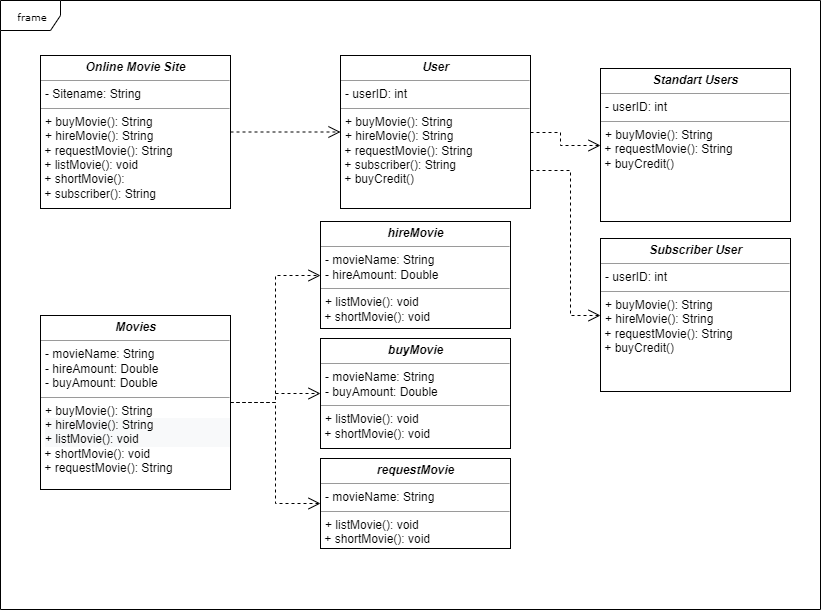

The diagram above was exported from draw.io. Its source (the exported page's mxGraphModel, read from the mxfile embedded in the PNG):
<mxGraphModel dx="1024" dy="548" grid="1" gridSize="10" guides="1" tooltips="1" connect="1" arrows="1" fold="1" page="1" pageScale="1" pageWidth="850" pageHeight="1100" background="#ffffff" math="0" shadow="0">
  <root>
    <mxCell id="0" />
    <mxCell id="1" parent="0" />
    <mxCell id="17acba5748e5396b-1" value="frame" style="shape=umlFrame;whiteSpace=wrap;html=1;rounded=0;shadow=0;comic=0;labelBackgroundColor=none;strokeColor=#000000;strokeWidth=1;fillColor=#ffffff;fontFamily=Verdana;fontSize=10;fontColor=#000000;align=center;" parent="1" vertex="1">
      <mxGeometry x="20" y="32" width="820" height="609" as="geometry" />
    </mxCell>
    <mxCell id="5d2195bd80daf111-21" style="edgeStyle=orthogonalEdgeStyle;rounded=0;html=1;labelBackgroundColor=none;startFill=0;endArrow=open;endFill=0;endSize=10;fontFamily=Verdana;fontSize=10;dashed=1;" parent="1" source="5d2195bd80daf111-18" target="V6756z-H9gnfY1QZeqcg-2" edge="1">
      <mxGeometry relative="1" as="geometry">
        <mxPoint x="350" y="97" as="targetPoint" />
      </mxGeometry>
    </mxCell>
    <mxCell id="5d2195bd80daf111-18" value="&lt;p style=&quot;margin: 0px ; margin-top: 4px ; text-align: center&quot;&gt;&lt;i&gt;&lt;b&gt;Online Movie Site&lt;/b&gt;&lt;/i&gt;&lt;/p&gt;&lt;hr size=&quot;1&quot;&gt;&lt;p style=&quot;margin: 0px ; margin-left: 4px&quot;&gt;- Sitename: String&lt;/p&gt;&lt;hr size=&quot;1&quot;&gt;&lt;p style=&quot;margin: 0px ; margin-left: 4px&quot;&gt;+ buyMovie(): String&lt;br&gt;+ hireMovie(): String&lt;/p&gt;&amp;nbsp;+ requestMovie(): String&lt;br&gt;&amp;nbsp;+ listMovie(): void&lt;br&gt;&amp;nbsp;+ shortMovie():&amp;nbsp;&lt;br&gt;&amp;nbsp;+ subscriber(): String&lt;br&gt;&lt;p style=&quot;margin: 0px ; margin-left: 4px&quot;&gt;&amp;nbsp;&lt;/p&gt;" style="verticalAlign=top;align=left;overflow=fill;fontSize=12;fontFamily=Helvetica;html=1;rounded=0;shadow=0;comic=0;labelBackgroundColor=none;strokeColor=#000000;strokeWidth=1;fillColor=#ffffff;" parent="1" vertex="1">
      <mxGeometry x="60" y="87" width="190" height="153" as="geometry" />
    </mxCell>
    <mxCell id="V6756z-H9gnfY1QZeqcg-2" value="&lt;p style=&quot;margin: 0px ; margin-top: 4px ; text-align: center&quot;&gt;&lt;i&gt;&lt;b&gt;User&lt;/b&gt;&lt;/i&gt;&lt;/p&gt;&lt;hr size=&quot;1&quot;&gt;&lt;p style=&quot;margin: 0px ; margin-left: 4px&quot;&gt;- userID: int&lt;/p&gt;&lt;hr size=&quot;1&quot;&gt;&lt;p style=&quot;margin: 0px ; margin-left: 4px&quot;&gt;+ buyMovie(): String&lt;br&gt;+ hireMovie(): String&lt;/p&gt;&amp;nbsp;+ requestMovie(): String&lt;br&gt;&amp;nbsp;+ subscriber(): String&lt;br&gt;&amp;nbsp;+ buyCredit()&lt;br&gt;&lt;p style=&quot;margin: 0px ; margin-left: 4px&quot;&gt;&amp;nbsp;&lt;/p&gt;" style="verticalAlign=top;align=left;overflow=fill;fontSize=12;fontFamily=Helvetica;html=1;rounded=0;shadow=0;comic=0;labelBackgroundColor=none;strokeColor=#000000;strokeWidth=1;fillColor=#ffffff;" vertex="1" parent="1">
      <mxGeometry x="360" y="87" width="190" height="153" as="geometry" />
    </mxCell>
    <mxCell id="V6756z-H9gnfY1QZeqcg-3" value="&lt;p style=&quot;margin: 0px ; margin-top: 4px ; text-align: center&quot;&gt;&lt;b&gt;&lt;i&gt;Standart Users&lt;/i&gt;&lt;/b&gt;&lt;/p&gt;&lt;hr size=&quot;1&quot;&gt;&lt;p style=&quot;margin: 0px ; margin-left: 4px&quot;&gt;- userID: int&lt;/p&gt;&lt;hr size=&quot;1&quot;&gt;&lt;p style=&quot;margin: 0px ; margin-left: 4px&quot;&gt;+ buyMovie(): String&lt;br&gt;&lt;/p&gt;&amp;nbsp;+ requestMovie(): String&lt;br&gt;&amp;nbsp;+ buyCredit()&lt;br&gt;&lt;p style=&quot;margin: 0px ; margin-left: 4px&quot;&gt;&amp;nbsp;&lt;/p&gt;" style="verticalAlign=top;align=left;overflow=fill;fontSize=12;fontFamily=Helvetica;html=1;rounded=0;shadow=0;comic=0;labelBackgroundColor=none;strokeColor=#000000;strokeWidth=1;fillColor=#ffffff;" vertex="1" parent="1">
      <mxGeometry x="620" y="100" width="190" height="153" as="geometry" />
    </mxCell>
    <mxCell id="V6756z-H9gnfY1QZeqcg-4" value="&lt;p style=&quot;margin: 0px ; margin-top: 4px ; text-align: center&quot;&gt;&lt;i&gt;&lt;b&gt;Subscriber User&lt;/b&gt;&lt;/i&gt;&lt;/p&gt;&lt;hr size=&quot;1&quot;&gt;&lt;p style=&quot;margin: 0px ; margin-left: 4px&quot;&gt;- userID: int&lt;/p&gt;&lt;hr size=&quot;1&quot;&gt;&lt;p style=&quot;margin: 0px ; margin-left: 4px&quot;&gt;+ buyMovie(): String&lt;br&gt;+ hireMovie(): String&lt;/p&gt;&amp;nbsp;+ requestMovie(): String&lt;br&gt;&amp;nbsp;+ buyCredit()&lt;br&gt;&lt;p style=&quot;margin: 0px ; margin-left: 4px&quot;&gt;&amp;nbsp;&lt;/p&gt;" style="verticalAlign=top;align=left;overflow=fill;fontSize=12;fontFamily=Helvetica;html=1;rounded=0;shadow=0;comic=0;labelBackgroundColor=none;strokeColor=#000000;strokeWidth=1;fillColor=#ffffff;" vertex="1" parent="1">
      <mxGeometry x="620" y="270" width="190" height="153" as="geometry" />
    </mxCell>
    <mxCell id="V6756z-H9gnfY1QZeqcg-5" style="edgeStyle=orthogonalEdgeStyle;rounded=0;html=1;dashed=1;labelBackgroundColor=none;startFill=0;endArrow=open;endFill=0;endSize=10;fontFamily=Verdana;fontSize=10;exitX=1;exitY=0.5;exitDx=0;exitDy=0;entryX=0;entryY=0.5;entryDx=0;entryDy=0;" edge="1" parent="1" source="V6756z-H9gnfY1QZeqcg-2" target="V6756z-H9gnfY1QZeqcg-3">
      <mxGeometry relative="1" as="geometry">
        <Array as="points">
          <mxPoint x="580" y="164" />
          <mxPoint x="580" y="177" />
        </Array>
        <mxPoint x="440" y="400" as="sourcePoint" />
        <mxPoint x="540" y="230" as="targetPoint" />
      </mxGeometry>
    </mxCell>
    <mxCell id="V6756z-H9gnfY1QZeqcg-7" style="edgeStyle=orthogonalEdgeStyle;rounded=0;html=1;dashed=1;labelBackgroundColor=none;startFill=0;endArrow=open;endFill=0;endSize=10;fontFamily=Verdana;fontSize=10;exitX=1;exitY=0.75;exitDx=0;exitDy=0;" edge="1" parent="1" source="V6756z-H9gnfY1QZeqcg-2" target="V6756z-H9gnfY1QZeqcg-4">
      <mxGeometry relative="1" as="geometry">
        <Array as="points">
          <mxPoint x="590" y="202" />
          <mxPoint x="590" y="347" />
        </Array>
        <mxPoint x="490" y="300" as="sourcePoint" />
        <mxPoint x="560" y="313" as="targetPoint" />
      </mxGeometry>
    </mxCell>
    <mxCell id="V6756z-H9gnfY1QZeqcg-9" value="&lt;p style=&quot;margin: 0px ; margin-top: 4px ; text-align: center&quot;&gt;&lt;b&gt;&lt;i&gt;Movies&lt;/i&gt;&lt;/b&gt;&lt;/p&gt;&lt;hr size=&quot;1&quot;&gt;&lt;p style=&quot;margin: 0px ; margin-left: 4px&quot;&gt;- movieName: String&lt;/p&gt;&lt;p style=&quot;margin: 0px ; margin-left: 4px&quot;&gt;- hireAmount: Double&lt;br&gt;&lt;/p&gt;&lt;p style=&quot;margin: 0px ; margin-left: 4px&quot;&gt;- buyAmount: Double&lt;br&gt;&lt;/p&gt;&lt;hr size=&quot;1&quot;&gt;&lt;p style=&quot;margin: 0px ; margin-left: 4px&quot;&gt;+ buyMovie(): String&lt;br&gt;&lt;/p&gt;&lt;p style=&quot;margin: 0px ; margin-left: 4px&quot;&gt;&lt;span style=&quot;color: rgb(0 , 0 , 0) ; font-family: &amp;#34;helvetica&amp;#34; ; font-size: 12px ; font-style: normal ; font-weight: 400 ; letter-spacing: normal ; text-align: left ; text-indent: 0px ; text-transform: none ; white-space: nowrap ; word-spacing: 0px ; background-color: rgb(248 , 249 , 250) ; display: inline ; float: none&quot;&gt;&lt;/span&gt;&lt;/p&gt;&lt;p style=&quot;color: rgb(0 , 0 , 0) ; font-family: &amp;#34;helvetica&amp;#34; ; font-size: 12px ; font-style: normal ; font-weight: 400 ; letter-spacing: normal ; text-align: left ; text-indent: 0px ; text-transform: none ; white-space: nowrap ; word-spacing: 0px ; background-color: rgb(248 , 249 , 250) ; margin: 0px 0px 0px 4px&quot;&gt;+ hireMovie(): String&lt;/p&gt;&lt;p style=&quot;color: rgb(0 , 0 , 0) ; font-family: &amp;#34;helvetica&amp;#34; ; font-size: 12px ; font-style: normal ; font-weight: 400 ; letter-spacing: normal ; text-align: left ; text-indent: 0px ; text-transform: none ; white-space: nowrap ; word-spacing: 0px ; background-color: rgb(248 , 249 , 250) ; margin: 0px 0px 0px 4px&quot;&gt;&lt;span style=&quot;font-family: &amp;#34;helvetica&amp;#34;&quot;&gt;+ listMovie(): void&lt;/span&gt;&lt;br style=&quot;font-family: &amp;#34;helvetica&amp;#34;&quot;&gt;&lt;/p&gt;&amp;nbsp;+ shortMovie(): void&lt;br&gt;&amp;nbsp;+ requestMovie(): String&lt;br&gt;&lt;p style=&quot;margin: 0px ; margin-left: 4px&quot;&gt;&amp;nbsp;&lt;/p&gt;" style="verticalAlign=top;align=left;overflow=fill;fontSize=12;fontFamily=Helvetica;html=1;rounded=0;shadow=0;comic=0;labelBackgroundColor=none;strokeColor=#000000;strokeWidth=1;fillColor=#ffffff;" vertex="1" parent="1">
      <mxGeometry x="60" y="347" width="190" height="174" as="geometry" />
    </mxCell>
    <mxCell id="V6756z-H9gnfY1QZeqcg-10" value="&lt;p style=&quot;margin: 0px ; margin-top: 4px ; text-align: center&quot;&gt;&lt;b&gt;&lt;i&gt;hireMovie&lt;/i&gt;&lt;/b&gt;&lt;/p&gt;&lt;hr size=&quot;1&quot;&gt;&lt;p style=&quot;margin: 0px ; margin-left: 4px&quot;&gt;- movieName: String&lt;/p&gt;&lt;p style=&quot;margin: 0px ; margin-left: 4px&quot;&gt;- hireAmount: Double&lt;/p&gt;&lt;hr size=&quot;1&quot;&gt;&lt;p style=&quot;margin: 0px ; margin-left: 4px&quot;&gt;&lt;span style=&quot;font-family: &amp;#34;helvetica&amp;#34;&quot;&gt;+ listMovie(): void&lt;/span&gt;&lt;br&gt;&lt;/p&gt;&amp;nbsp;+ shortMovie(): void&lt;br&gt;&lt;p style=&quot;margin: 0px ; margin-left: 4px&quot;&gt;&amp;nbsp;&lt;/p&gt;" style="verticalAlign=top;align=left;overflow=fill;fontSize=12;fontFamily=Helvetica;html=1;rounded=0;shadow=0;comic=0;labelBackgroundColor=none;strokeColor=#000000;strokeWidth=1;fillColor=#ffffff;" vertex="1" parent="1">
      <mxGeometry x="340" y="253" width="190" height="107" as="geometry" />
    </mxCell>
    <mxCell id="V6756z-H9gnfY1QZeqcg-11" value="&lt;p style=&quot;margin: 0px ; margin-top: 4px ; text-align: center&quot;&gt;&lt;b&gt;&lt;i&gt;buyMovie&lt;/i&gt;&lt;/b&gt;&lt;/p&gt;&lt;hr size=&quot;1&quot;&gt;&lt;p style=&quot;margin: 0px ; margin-left: 4px&quot;&gt;- movieName: String&lt;/p&gt;&lt;p style=&quot;margin: 0px ; margin-left: 4px&quot;&gt;- buyAmount: Double&lt;br&gt;&lt;/p&gt;&lt;hr size=&quot;1&quot;&gt;&lt;p style=&quot;margin: 0px ; margin-left: 4px&quot;&gt;&lt;span style=&quot;font-family: &amp;#34;helvetica&amp;#34;&quot;&gt;+ listMovie(): void&lt;/span&gt;&lt;br&gt;&lt;/p&gt;&amp;nbsp;+ shortMovie(): void&lt;br&gt;&lt;p style=&quot;margin: 0px ; margin-left: 4px&quot;&gt;&amp;nbsp;&lt;/p&gt;" style="verticalAlign=top;align=left;overflow=fill;fontSize=12;fontFamily=Helvetica;html=1;rounded=0;shadow=0;comic=0;labelBackgroundColor=none;strokeColor=#000000;strokeWidth=1;fillColor=#ffffff;" vertex="1" parent="1">
      <mxGeometry x="340" y="370" width="190" height="110" as="geometry" />
    </mxCell>
    <mxCell id="V6756z-H9gnfY1QZeqcg-12" value="&lt;p style=&quot;margin: 0px ; margin-top: 4px ; text-align: center&quot;&gt;&lt;b&gt;&lt;i&gt;requestMovie&lt;/i&gt;&lt;/b&gt;&lt;/p&gt;&lt;hr size=&quot;1&quot;&gt;&lt;p style=&quot;margin: 0px ; margin-left: 4px&quot;&gt;- movieName: String&lt;/p&gt;&lt;hr size=&quot;1&quot;&gt;&lt;p style=&quot;margin: 0px ; margin-left: 4px&quot;&gt;&lt;span style=&quot;font-family: &amp;#34;helvetica&amp;#34;&quot;&gt;+ listMovie(): void&lt;/span&gt;&lt;br&gt;&lt;/p&gt;&amp;nbsp;+ shortMovie(): void&lt;br&gt;&lt;p style=&quot;margin: 0px ; margin-left: 4px&quot;&gt;&amp;nbsp;&lt;/p&gt;" style="verticalAlign=top;align=left;overflow=fill;fontSize=12;fontFamily=Helvetica;html=1;rounded=0;shadow=0;comic=0;labelBackgroundColor=none;strokeColor=#000000;strokeWidth=1;fillColor=#ffffff;" vertex="1" parent="1">
      <mxGeometry x="340" y="490" width="190" height="90" as="geometry" />
    </mxCell>
    <mxCell id="V6756z-H9gnfY1QZeqcg-13" style="edgeStyle=orthogonalEdgeStyle;rounded=0;html=1;labelBackgroundColor=none;startFill=0;endArrow=open;endFill=0;endSize=10;fontFamily=Verdana;fontSize=10;dashed=1;" edge="1" parent="1" source="V6756z-H9gnfY1QZeqcg-9" target="V6756z-H9gnfY1QZeqcg-10">
      <mxGeometry relative="1" as="geometry">
        <mxPoint x="260" y="173.5" as="sourcePoint" />
        <mxPoint x="370" y="173.5" as="targetPoint" />
      </mxGeometry>
    </mxCell>
    <mxCell id="V6756z-H9gnfY1QZeqcg-14" style="edgeStyle=orthogonalEdgeStyle;rounded=0;html=1;labelBackgroundColor=none;startFill=0;endArrow=open;endFill=0;endSize=10;fontFamily=Verdana;fontSize=10;dashed=1;" edge="1" parent="1" source="V6756z-H9gnfY1QZeqcg-9" target="V6756z-H9gnfY1QZeqcg-11">
      <mxGeometry relative="1" as="geometry">
        <mxPoint x="260" y="444" as="sourcePoint" />
        <mxPoint x="350" y="317" as="targetPoint" />
      </mxGeometry>
    </mxCell>
    <mxCell id="V6756z-H9gnfY1QZeqcg-15" style="edgeStyle=orthogonalEdgeStyle;rounded=0;html=1;labelBackgroundColor=none;startFill=0;endArrow=open;endFill=0;endSize=10;fontFamily=Verdana;fontSize=10;dashed=1;" edge="1" parent="1" source="V6756z-H9gnfY1QZeqcg-9" target="V6756z-H9gnfY1QZeqcg-12">
      <mxGeometry relative="1" as="geometry">
        <mxPoint x="260" y="444" as="sourcePoint" />
        <mxPoint x="350" y="435" as="targetPoint" />
      </mxGeometry>
    </mxCell>
  </root>
</mxGraphModel>